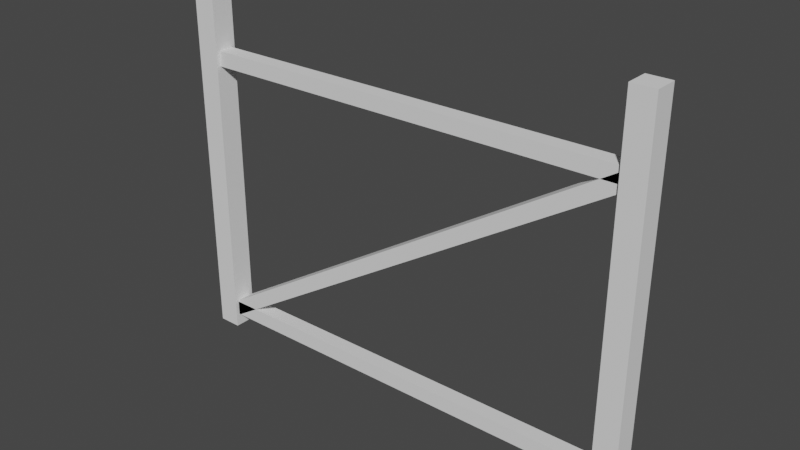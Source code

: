 # Source: fence.blend  (saved by Blender 2.93.21; exported with 4.5.12 LTS)
import bpy
from mathutils import Matrix  # noqa: F401  (used for matrix-valued properties, if any)

bpy.ops.wm.read_factory_settings(use_empty=True)
scene = bpy.context.scene
scene.name = 'Scene'

# ---- collections
col_collection = bpy.data.collections.new('Collection'); scene.collection.children.link(col_collection)

# ---- world
world_world = bpy.data.worlds.new('World'); scene.world = world_world
world_world.use_nodes = True; world_world.node_tree.nodes.clear()
_N = world_world.node_tree.nodes; _L = world_world.node_tree.links
n0 = _N.new('ShaderNodeOutputWorld'); n0.name = 'World Output'; n0.location = (300, 300)
n1 = _N.new('ShaderNodeBackground'); n1.name = 'Background'; n1.location = (10, 300)
n1.inputs[0].default_value = (0.05088, 0.05088, 0.05088, 1.0)
_L.new(n1.outputs[0], n0.inputs[0])
n0.is_active_output = True
world_world.color = (0.05088, 0.05088, 0.05088)
world_world.use_sun_shadow = False
world_world.sun_shadow_jitter_overblur = 0.0

# ---- meshes
me_cylinder = bpy.data.meshes.new('Cylinder')
me_cylinder.from_pydata([(5.035, -0.1699, 0.7059), (-5.096, -0.1699, 0.6003), (-5.124, -0.1699, 0.3886), (4.864, -0.1699, 6.743), (-5.124, 0.1699, 0.3886), (4.864, 0.1699, 6.743), (-4.882, -0.1699, 0.1496), (5.106, -0.1699, 6.504), (-4.882, 0.1699, 0.1496), (5.106, 0.1699, 6.504), (4.79, -0.2564, 0.01783), (4.79, -0.2564, 8.228), (4.79, 0.2564, 0.01783), (4.79, 0.2564, 8.228), (5.303, -0.2564, 0.01783), (5.303, -0.2564, 8.228), (5.303, 0.2564, 0.01783), (5.303, 0.2564, 8.228), (-4.735, 0.2564, 8.191), (-4.735, 0.2564, -0.01874), (-4.735, -0.2564, 8.191), (-4.735, -0.2564, -0.01874), (-5.248, 0.2564, 8.191), (-5.248, 0.2564, -0.01874), (-5.248, -0.2564, 8.191), (-5.248, -0.2564, -0.01874), (-5.096, 0.1699, 0.6003), (5.035, 0.1699, 0.7059), (-5.053, -0.1699, 0.2631), (5.078, -0.1699, 0.3687), (-5.053, 0.1699, 0.2631), (5.078, 0.1699, 0.3687), (5.108, -0.1699, 6.794), (-5.023, -0.1699, 6.689), (-5.023, 0.1699, 6.689), (5.108, 0.1699, 6.794), (-4.98, -0.1699, 6.352), (5.151, -0.1699, 6.457), (-4.98, 0.1699, 6.352), (5.151, 0.1699, 6.457)], [], [(26, 27, 31, 30), (1, 0, 27, 26), (2, 3, 5, 4), (4, 5, 9, 8), (8, 9, 7, 6), (6, 7, 3, 2), (4, 8, 6, 2), (9, 5, 3, 7), (10, 11, 13, 12), (12, 13, 17, 16), (16, 17, 15, 14), (14, 15, 11, 10), (12, 16, 14, 10), (17, 13, 11, 15), (18, 22, 24, 20), (23, 19, 21, 25), (21, 20, 24, 25), (19, 18, 20, 21), (23, 22, 18, 19), (25, 24, 22, 23), (30, 31, 29, 28), (28, 29, 0, 1), (26, 30, 28, 1), (31, 27, 0, 29), (34, 35, 39, 38), (33, 32, 35, 34), (38, 39, 37, 36), (36, 37, 32, 33), (34, 38, 36, 33), (39, 35, 32, 37)])
_uv = me_cylinder.uv_layers.new(name='UVMap')
_uv.uv.foreach_set('vector', [0.125, 0.5, 0.375, 0.5, 0.375, 0.75, 0.125, 0.75, 0.625, 0.5, 0.875, 0.5, 0.875, 0.75, 0.625, 0.75, 0.625, 0.5, 0.875, 0.5, 0.875, 0.75, 0.625, 0.75, 0.125, 0.5, 0.375, 0.5, 0.375, 0.75, 0.125, 0.75, 0.375, 0.75, 0.625, 0.75, 0.625, 1.0, 0.375, 1.0, 0.375, 0.5, 0.625, 0.5, 0.625, 0.75, 0.375, 0.75, 0.375, 0.25, 0.625, 0.25, 0.625, 0.5, 0.375, 0.5, 0.375, 0.0, 0.625, 0.0, 0.625, 0.25, 0.375, 0.25, 0.625, 0.5, 0.875, 0.5, 0.875, 0.75, 0.625, 0.75, 0.125, 0.5, 0.375, 0.5, 0.375, 0.75, 0.125, 0.75, 0.375, 0.75, 0.625, 0.75, 0.625, 1.0, 0.375, 1.0, 0.375, 0.5, 0.625, 0.5, 0.625, 0.75, 0.375, 0.75, 0.375, 0.25, 0.625, 0.25, 0.625, 0.5, 0.375, 0.5, 0.375, 0.0, 0.625, 0.0, 0.625, 0.25, 0.375, 0.25, 0.375, 0.0, 0.625, 0.0, 0.625, 0.25, 0.375, 0.25, 0.375, 0.25, 0.625, 0.25, 0.625, 0.5, 0.375, 0.5, 0.375, 0.5, 0.625, 0.5, 0.625, 0.75, 0.375, 0.75, 0.375, 0.75, 0.625, 0.75, 0.625, 1.0, 0.375, 1.0, 0.125, 0.5, 0.375, 0.5, 0.375, 0.75, 0.125, 0.75, 0.625, 0.5, 0.875, 0.5, 0.875, 0.75, 0.625, 0.75, 0.375, 0.75, 0.625, 0.75, 0.625, 1.0, 0.375, 1.0, 0.375, 0.5, 0.625, 0.5, 0.625, 0.75, 0.375, 0.75, 0.375, 0.25, 0.625, 0.25, 0.625, 0.5, 0.375, 0.5, 0.375, 0.0, 0.625, 0.0, 0.625, 0.25, 0.375, 0.25, 0.125, 0.5, 0.375, 0.5, 0.375, 0.75, 0.125, 0.75, 0.625, 0.5, 0.875, 0.5, 0.875, 0.75, 0.625, 0.75, 0.375, 0.75, 0.625, 0.75, 0.625, 1.0, 0.375, 1.0, 0.375, 0.5, 0.625, 0.5, 0.625, 0.75, 0.375, 0.75, 0.375, 0.25, 0.625, 0.25, 0.625, 0.5, 0.375, 0.5, 0.375, 0.0, 0.625, 0.0, 0.625, 0.25, 0.375, 0.25])
me_cylinder.use_remesh_fix_poles = True
me_cylinder.use_remesh_preserve_attributes = False
me_cylinder.update()

# ---- objects
ob_cylinder = bpy.data.objects.new('Cylinder', me_cylinder)

# ---- transforms, parenting, visibility, modifiers, constraints
ob_cylinder.location = (0.0, 0.0, 0.0)

# ---- collection membership
col_collection.objects.link(ob_cylinder)

# ---- scene / render settings (as saved in the file)
scene.frame_start = 1; scene.frame_end = 250; scene.frame_set(1)
scene.render.engine = 'BLENDER_EEVEE_NEXT'
scene.cycles.use_denoising = False
scene.cycles.samples = 128
scene.cycles.sampling_pattern = 'TABULATED_SOBOL'
scene.cycles.use_adaptive_sampling = False
scene.cycles.use_light_tree = False
scene.view_settings.view_transform = 'Filmic'
bpy.context.view_layer.update()

# ---- added for rendering (the .blend has no active camera and no usable light): camera, sun
cam_auto = bpy.data.cameras.new('AutoCamera')
cam_auto.lens = 50.0
cam_auto.sensor_width = 36.0
cam_auto.clip_end = 1000.0
ob_auto_camera = bpy.data.objects.new('AutoCamera', cam_auto)
scene.collection.objects.link(ob_auto_camera)
ob_auto_camera.location = (12.4263, -14.8786, 14.0237)
ob_auto_camera.rotation_euler = (1.09748, -7.21219e-08, 0.694738)
scene.camera = ob_auto_camera
light_auto_sun = bpy.data.lights.new('AutoSun', 'SUN')
light_auto_sun.energy = 3.0
light_auto_sun.angle = 0.0523599
ob_auto_sun = bpy.data.objects.new('AutoSun', light_auto_sun)
scene.collection.objects.link(ob_auto_sun)
ob_auto_sun.rotation_euler = (0.872665, 0.174533, 0.523599)
bpy.context.view_layer.update()
